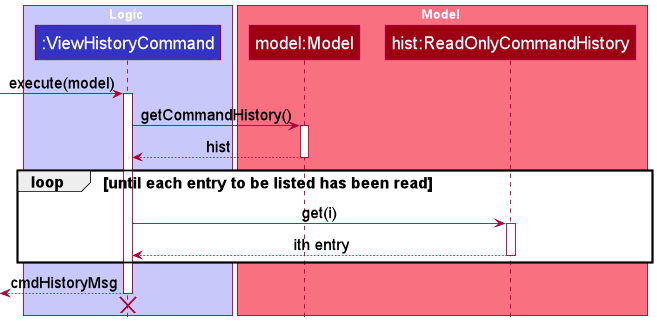

The diagram above was rendered by PlantUML. Its source (embedded in the PNG):
@startuml
!include ../style.puml

skinParam DefaultFontSize 18
skinParam ParticipantFontSize 20

box Logic LOGIC_COLOR_T1
Participant ":ViewHistoryCommand" as cmd LOGIC_COLOR
end box

box Model MODEL_COLOR_T1
Participant "model:Model" as model MODEL_COLOR
Participant "hist:ReadOnlyCommandHistory" as cmdHist MODEL_COLOR
end box

-> cmd : execute(model)
activate cmd

cmd -> model : getCommandHistory()
activate model

model --> cmd : hist
deactivate model

loop until each entry to be listed has been read
    cmd -> cmdHist : get(i)
    activate cmdHist
    cmd <-- cmdHist : ith entry
    deactivate cmdHist
end

<-- cmd : cmdHistoryMsg
deactivate cmd
'Hidden arrow to position the destroy marker below the end of the activation bar.
<-[hidden]- cmd
destroy cmd

@enduml